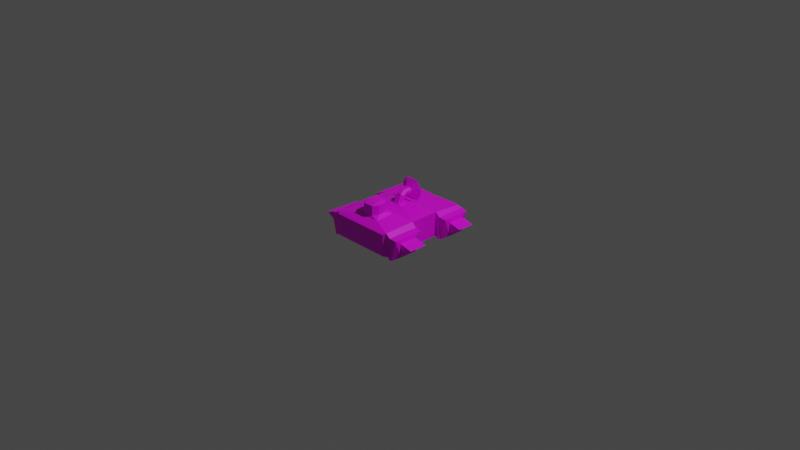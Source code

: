 # Source: ruined_rover_0.blend  (saved by Blender 3.4.6; exported with 4.5.12 LTS)
import bpy
from mathutils import Matrix  # noqa: F401  (used for matrix-valued properties, if any)

bpy.ops.wm.read_factory_settings(use_empty=True)
scene = bpy.context.scene
scene.name = 'Scene'

# ---- collections
col_collection = bpy.data.collections.new('Collection'); scene.collection.children.link(col_collection)

# ---- images (referenced by path relative to the original .blend; pixels are not part of the script)
import os
ASSET_DIR = os.environ.get("B2B_ASSET_DIR", "")  # directory of the original .blend (textures are referenced by path, not embedded)
HERE = os.path.dirname(os.path.abspath(__file__))  # packed textures are extracted next to this script under _unpacked/

def load_image(name, relpath, width, height, colorspace="sRGB"):
    """Load a texture the original file referenced (path relative to the .blend, or extracted next to this script)."""
    p = next((c for c in (os.path.join(HERE, relpath), os.path.join(ASSET_DIR, relpath)) if relpath and os.path.exists(c)), "")
    if p:
        img = bpy.data.images.load(p, check_existing=True)
        img.name = name
    else:  # same state as the original file: an image datablock whose file is absent (Cycles renders it pink)
        img = bpy.data.images.new(name, width, height)
        img.source = "FILE"
        img.filepath = "//" + (relpath or name)
    img.colorspace_settings.name = colorspace
    return img
img_europa_lore_ruined_rover_0_png = load_image('europa_lore_ruined_rover_0.png', 'europa_lore_ruined_rover_0.png', 1024, 1024, 'sRGB')
img_europa_lore_ruined_lander_0_accent_png = load_image('europa_lore_ruined_lander_0_accent.png', 'europa_lore_ruined_lander_0_accent.png', 1024, 1024, 'sRGB')
img_europa_lore_ruined_scanner_0_panel_png = load_image('europa_lore_ruined_scanner_0_panel.png', 'europa_lore_ruined_scanner_0_panel.png', 1024, 1024, 'sRGB')

# ---- materials (node trees are filled in below, after node groups)
mat_body = bpy.data.materials.new('body')
mat_body.alpha_threshold = 0.0
mat_body.use_transparent_shadow = False
mat_body.roughness = 0.5
mat_body.line_color = (0.0, 0.0, 0.0, 1.0)
mat_accent = bpy.data.materials.new('accent')
mat_accent.use_transparent_shadow = False
mat_underlay = bpy.data.materials.new('underlay')
mat_underlay.use_transparent_shadow = False

# ---- material node trees
mat_body.use_nodes = True; mat_body.node_tree.nodes.clear()
_N = mat_body.node_tree.nodes; _L = mat_body.node_tree.links
n0 = _N.new('ShaderNodeOutputMaterial'); n0.name = 'Material Output'; n0.location = (300, 300)
n1 = _N.new('ShaderNodeBsdfPrincipled'); n1.name = 'Principled BSDF'; n1.location = (10, 300)
n1.distribution = 'GGX'
n1.subsurface_method = 'RANDOM_WALK_SKIN'
n1.inputs[3].default_value = 1.45
n1.inputs[27].default_value = (0.0, 0.0, 0.0, 1.0)
n1.inputs[28].default_value = 1.0
n2 = _N.new('ShaderNodeTexImage'); n2.name = 'Image Texture'; n2.location = (-622, 104)
n2.image = img_europa_lore_ruined_rover_0_png
_L.new(n1.outputs[0], n0.inputs[0])
_L.new(n2.outputs[0], n1.inputs[0])
n0.is_active_output = True
mat_accent.use_nodes = True; mat_accent.node_tree.nodes.clear()
_N = mat_accent.node_tree.nodes; _L = mat_accent.node_tree.links
n0 = _N.new('ShaderNodeBsdfPrincipled'); n0.name = 'Principled BSDF'; n0.location = (10, 300)
n0.distribution = 'GGX'
n0.subsurface_method = 'RANDOM_WALK_SKIN'
n0.inputs[3].default_value = 1.45
n0.inputs[27].default_value = (0.0, 0.0, 0.0, 1.0)
n0.inputs[28].default_value = 1.0
n1 = _N.new('ShaderNodeOutputMaterial'); n1.name = 'Material Output'; n1.location = (300, 300)
n2 = _N.new('ShaderNodeTexImage'); n2.name = 'Image Texture'; n2.location = (-265, 154)
n2.image = img_europa_lore_ruined_lander_0_accent_png
_L.new(n0.outputs[0], n1.inputs[0])
_L.new(n2.outputs[0], n0.inputs[0])
n1.is_active_output = True
mat_underlay.use_nodes = True; mat_underlay.node_tree.nodes.clear()
_N = mat_underlay.node_tree.nodes; _L = mat_underlay.node_tree.links
n0 = _N.new('ShaderNodeBsdfPrincipled'); n0.name = 'Principled BSDF'; n0.location = (10, 300)
n0.distribution = 'GGX'
n0.subsurface_method = 'RANDOM_WALK_SKIN'
n0.inputs[3].default_value = 1.45
n0.inputs[27].default_value = (0.0, 0.0, 0.0, 1.0)
n0.inputs[28].default_value = 1.0
n1 = _N.new('ShaderNodeOutputMaterial'); n1.name = 'Material Output'; n1.location = (300, 300)
n2 = _N.new('ShaderNodeTexImage'); n2.name = 'Image Texture'; n2.location = (-296, 54)
n2.image = img_europa_lore_ruined_scanner_0_panel_png
_L.new(n0.outputs[0], n1.inputs[0])
_L.new(n2.outputs[0], n0.inputs[0])
n1.is_active_output = True

# ---- world
world_world = bpy.data.worlds.new('World'); scene.world = world_world
world_world.use_nodes = True; world_world.node_tree.nodes.clear()
_N = world_world.node_tree.nodes; _L = world_world.node_tree.links
n0 = _N.new('ShaderNodeOutputWorld'); n0.name = 'World Output'; n0.location = (300, 300)
n1 = _N.new('ShaderNodeBackground'); n1.name = 'Background'; n1.location = (10, 300)
n1.inputs[0].default_value = (0.05088, 0.05088, 0.05088, 1.0)
_L.new(n1.outputs[0], n0.inputs[0])
n0.is_active_output = True
world_world.color = (0.05088, 0.05088, 0.05088)
world_world.use_sun_shadow = False
world_world.sun_shadow_jitter_overblur = 0.0

# ---- cameras
cam_camera = bpy.data.cameras.new('Camera')
cam_camera.clip_end = 100.0
cam_camera.ortho_scale = 7.314

# ---- lights
light_light = bpy.data.lights.new('Light', 'POINT')
light_light.transmission_factor = 0.0
light_light.energy = 1000.0
light_light.shadow_soft_size = 0.1
light_light.shadow_maximum_resolution = 0.006
light_light.use_absolute_resolution = True

# ---- meshes
me_cube = bpy.data.meshes.new('Cube')
me_cube.from_pydata([(-1.0, -0.3, -1.0), (1.0, -0.3, 1.125), (-1.0, -0.3, 1.125), (1.0, -0.3, -1.0), (-1.0, 0.35, 1.125), (1.0, 0.35, -1.0), (-1.0, 0.35, -1.0), (1.0, 0.35, 1.125), (-1.159, -0.3199, -1.197), (-1.138, -0.3, -1.23), (-1.138, -1.0, -1.23), (-1.159, -0.9801, -1.197), (1.138, 1.0, 0.7704), (1.341, 0.9801, 0.6967), (1.159, 0.9801, -1.197), (1.138, 1.0, -1.23), (-1.138, -1.0, 0.7704), (-1.341, -0.9801, 0.6967), (1.341, -0.9801, 0.6967), (1.138, -1.0, 0.7704), (1.138, -1.0, -1.23), (1.159, -0.9801, -1.197), (-1.341, 0.9801, 0.6967), (-1.138, 1.0, 0.7704), (-1.138, 1.0, -1.23), (-1.159, 0.9801, -1.197), (1.341, -0.3199, 0.6967), (1.138, -0.3, 0.7704), (-1.341, 0.3699, 0.6967), (-1.138, 0.35, 0.7704), (1.159, 0.3699, -1.197), (1.138, 0.35, -1.23), (-1.138, -0.3, 0.7704), (-1.341, -0.3199, 0.6967), (1.138, -0.3, -1.23), (1.159, -0.3199, -1.197), (-1.138, 0.35, -1.23), (-1.159, 0.3699, -1.197), (1.138, 0.35, 0.7704), (1.341, 0.3699, 0.6967), (-1.357, -0.8481, -0.8483), (-1.357, -0.4519, -0.8483), (1.357, 0.8581, 0.3279), (1.357, 0.8581, -0.8483), (-1.357, -0.8481, 0.3279), (1.357, -0.8481, -0.8483), (1.357, -0.8481, 0.3279), (-1.357, 0.8581, -0.8483), (-1.357, 0.8581, 0.3279), (1.357, -0.4519, 0.3279), (-1.357, 0.4919, 0.3279), (1.357, 0.4919, -0.8483), (-1.357, -0.4519, 0.3279), (1.357, -0.4519, -0.8483), (-1.357, 0.4919, -0.8483), (1.357, 0.4919, 0.3279), (0.5, 0.1875, 1.35), (0.5, -0.1375, 1.35), (-0.5, -0.1375, 1.35), (-0.5, 0.1875, 1.35), (1.0, -1.0, 1.044), (-1.0, -1.0, 1.044), (1.0, -0.3, 1.169), (-1.0, -0.3, 1.169), (0.1719, -0.8377, 1.561), (0.4147, -0.8665, 1.373), (0.2887, -0.7209, 1.601), (-0.1719, -0.8377, 1.561), (-0.2887, -0.7209, 1.601), (-0.4147, -0.8665, 1.373), (0.2887, -0.5791, 1.643), (0.409, -0.4348, 1.49), (0.1719, -0.4623, 1.673), (-0.2887, -0.5791, 1.643), (-0.1719, -0.4623, 1.673), (-0.409, -0.4348, 1.49), (0.1719, -0.8377, 2.377), (0.2887, -0.7209, 2.407), (0.1719, -0.7258, 2.527), (-0.1719, -0.8377, 2.377), (-0.1719, -0.7258, 2.527), (-0.2887, -0.7209, 2.407), (0.2887, -0.5791, 2.449), (0.1719, -0.4623, 2.489), (0.1719, -0.5742, 2.573), (-0.2887, -0.5791, 2.449), (-0.1719, -0.5742, 2.573), (-0.1719, -0.4623, 2.489), (0.1278, 0.02987, 1.5), (0.1876, 0.09834, 1.431), (0.07639, 0.08126, 1.498), (0.1278, -0.02987, 1.503), (0.07639, -0.08126, 1.505), (0.1871, -0.09022, 1.437), (-0.07639, -0.08126, 1.505), (-0.1278, -0.02987, 1.503), (-0.1871, -0.09022, 1.437), (-0.1278, 0.02987, 1.5), (-0.07639, 0.08126, 1.498), (-0.1876, 0.09834, 1.431), (0.1278, 0.04968, 1.896), (0.07639, 0.07494, 1.717), (0.1278, 0.02031, 2.104), (0.07639, -0.004934, 2.283), (-0.07639, -0.004934, 2.283), (-0.1278, 0.02031, 2.104), (-0.1278, 0.04968, 1.896), (-0.07639, 0.07494, 1.717), (0.1157, 0.1492, 2.137), (0.06435, 0.1744, 1.958), (0.06435, 0.09455, 2.524), (0.1157, 0.1198, 2.345), (-0.1398, 0.1198, 2.345), (-0.08842, 0.09455, 2.524), (-0.08842, 0.1744, 1.958), (-0.1398, 0.1492, 2.137), (0.1278, 0.2497, 2.131), (0.07639, 0.2492, 1.925), (0.07639, 0.2508, 2.575), (0.1278, 0.2503, 2.369), (-0.1278, 0.2503, 2.369), (-0.07639, 0.2508, 2.575), (-0.07639, 0.2492, 1.925), (-0.1278, 0.2497, 2.131), (0.3578, 0.3497, 1.915), (0.2139, 0.3492, 1.34), (0.2139, 0.3508, 3.16), (0.3578, 0.3503, 2.585), (-0.3578, 0.3503, 2.585), (-0.2139, 0.3508, 3.16), (-0.2139, 0.3492, 1.34), (-0.3578, 0.3497, 1.915), (0.07155, 0.2497, 2.183), (0.04278, 0.2492, 2.068), (0.04278, 0.2508, 2.432), (0.07155, 0.2503, 2.317), (-0.07155, 0.2503, 2.317), (-0.04278, 0.2508, 2.432), (-0.04278, 0.2492, 2.068), (-0.07155, 0.2497, 2.183), (1.01, 0.9578, 0.9823), (1.08, 1.0, -1.0), (-1.01, 0.9578, 0.9823), (-1.021, 0.9602, -1.035), (0.0, 0.9204, -1.0), (1.08, 1.0, 0.0), (-1.08, 1.0, 0.0), (0.0, 0.9219, 1.015), (1.0, -1.0, 1.07), (0.9295, -1.05, 0.9295), (0.9295, -1.05, -0.9295), (1.019, -0.9648, -1.031), (-0.9295, -1.05, 0.9295), (-1.0, -1.0, 1.07), (-1.07, -1.0, -1.0), (-0.9295, -1.05, -0.9295), (-1.368, -0.8481, -0.544), (-1.368, -0.4519, -0.544), (1.722, 0.8581, 0.0873), (1.378, 0.8581, -0.5873), (-1.732, -0.8481, 0.04403), (1.378, -0.8481, -0.5873), (1.722, -0.8481, 0.0873), (-1.368, 0.8581, -0.544), (-1.732, 0.8581, 0.04403), (1.722, -0.4519, 0.0873), (-1.732, 0.4919, 0.04403), (1.378, 0.4919, -0.5873), (-1.732, -0.4519, 0.04403), (1.378, -0.4519, -0.5873), (-1.368, 0.4919, -0.544), (1.722, 0.4919, 0.0873), (-1.393, -0.8481, -0.5592), (-1.393, -0.4519, -0.5592), (1.748, 0.8581, 0.07424), (1.404, 0.8581, -0.6004), (-1.756, -0.8481, 0.02891), (1.404, -0.8481, -0.6004), (1.748, -0.8481, 0.07424), (-1.393, 0.8581, -0.5592), (-1.756, 0.8581, 0.02891), (1.748, -0.4519, 0.07424), (-1.756, 0.4919, 0.02891), (1.404, 0.4919, -0.6004), (-1.756, -0.4519, 0.02891), (1.404, -0.4519, -0.6004), (-1.393, 0.4919, -0.5592), (1.748, 0.4919, 0.07424), (-1.136, 0.5469, -0.3415), (-1.5, 0.5469, 0.1289), (-1.5, 0.8031, 0.1289), (-1.136, 0.8031, -0.3415), (1.135, -0.4915, -0.3957), (1.479, -0.4915, 0.1439), (1.479, -0.8085, 0.1439), (1.135, -0.8085, -0.3957), (-1.136, -0.7886, -0.3415), (-1.5, -0.7886, 0.1289), (-1.5, -0.5114, 0.1289), (-1.136, -0.5114, -0.3415), (1.135, 0.8031, -0.3957), (1.479, 0.8031, 0.1439), (1.479, 0.5469, 0.1439), (1.135, 0.5469, -0.3957), (0.8064, 1.069, 0.7064), (0.8572, 1.056, 0.7658), (0.8064, 1.069, -0.7064), (0.8619, 1.062, -0.7641), (-0.8064, 1.069, 0.7064), (-0.8567, 1.056, 0.7651), (-0.8064, 1.069, -0.7064), (-0.8557, 1.058, -0.7676), (-0.1936, 1.069, -0.7064), (-0.1438, 1.051, -0.7683), (0.1936, 1.069, -0.7064), (0.1479, 1.055, -0.7618), (0.8064, 1.069, 0.0), (0.8612, 1.062, 0.0), (-0.8064, 1.069, 0.0), (-0.859, 1.063, 0.0), (0.1936, 1.069, 0.7064), (0.1444, 1.052, 0.7692), (-0.1936, 1.069, 0.7064), (-0.1471, 1.054, 0.7645), (0.1936, 1.069, 0.0), (0.1415, 1.049, 0.0), (-0.1415, 1.049, 0.0), (-0.1936, 1.069, 0.0)], [], [(153, 2, 32, 16), (148, 1, 62, 60), (7, 5, 31, 38), (151, 3, 34, 20), (154, 153, 16, 10), (5, 7, 1, 3), (6, 5, 3, 0), (2, 1, 57, 58), (140, 7, 38, 12), (4, 142, 23, 29), (0, 154, 10, 9), (0, 2, 4, 6), (142, 146, 143, 24, 23), (153, 148, 60, 61), (2, 0, 9, 32), (141, 145, 140, 12, 15), (25, 37, 54, 47), (8, 11, 40, 41), (150, 149, 152, 155), (3, 1, 27, 34), (11, 17, 44, 40), (219, 211, 143, 146), (143, 144, 141, 5, 6), (6, 4, 29, 36), (28, 22, 48, 50), (5, 141, 15, 31), (2, 153, 61, 63), (9, 10, 11, 8), (13, 14, 15, 12), (10, 16, 17, 11), (19, 20, 21, 18), (23, 24, 25, 22), (27, 19, 18, 26), (29, 23, 22, 28), (31, 15, 14, 30), (16, 32, 33, 17), (20, 34, 35, 21), (26, 35, 34, 27), (32, 9, 8, 33), (24, 36, 37, 25), (12, 38, 39, 13), (38, 31, 30, 39), (28, 37, 36, 29), (53, 49, 165, 169), (40, 44, 160, 156), (45, 53, 169, 161), (43, 42, 158, 159), (22, 25, 47, 48), (21, 35, 53, 45), (35, 26, 49, 53), (30, 14, 43, 51), (14, 13, 42, 43), (13, 39, 55, 42), (26, 18, 46, 49), (18, 21, 45, 46), (33, 8, 41, 52), (17, 33, 52, 44), (39, 30, 51, 55), (37, 28, 50, 54), (94, 92, 103, 104), (1, 7, 56, 57), (7, 4, 59, 56), (4, 2, 58, 59), (97, 95, 105, 106), (90, 98, 107, 101), (1, 148, 19, 27), (0, 3, 151, 154), (1, 2, 63, 62), (66, 70, 82, 77), (65, 69, 61, 60), (73, 68, 81, 85), (72, 74, 87, 83), (75, 71, 62, 63), (67, 64, 76, 79), (69, 75, 63, 61), (84, 86, 80, 78), (64, 65, 66), (67, 68, 69), (70, 71, 72), (73, 74, 75), (76, 77, 78), (79, 80, 81), (82, 83, 84), (85, 86, 87), (64, 67, 69, 65), (70, 66, 65, 71), (68, 73, 75, 69), (74, 72, 71, 75), (78, 80, 79, 76), (84, 78, 77, 82), (80, 86, 85, 81), (86, 84, 83, 87), (67, 79, 81, 68), (87, 74, 73, 85), (72, 83, 82, 70), (76, 64, 66, 77), (71, 65, 60, 62), (57, 56, 89, 93), (56, 59, 99, 89), (58, 57, 93, 96), (59, 58, 96, 99), (88, 89, 90), (91, 92, 93), (94, 95, 96), (97, 98, 99), (88, 91, 93, 89), (96, 93, 92, 94), (95, 97, 99, 96), (98, 90, 89, 99), (90, 101, 100, 88), (103, 92, 91, 102), (97, 106, 107, 98), (105, 95, 94, 104), (91, 88, 100, 102), (101, 107, 114, 109), (111, 108, 116, 119), (104, 103, 110, 113), (105, 104, 113, 112), (100, 101, 109, 108), (106, 105, 112, 115), (107, 106, 115, 114), (102, 100, 108, 111), (103, 102, 111, 110), (123, 120, 128, 131), (112, 113, 121, 120), (108, 109, 117, 116), (109, 114, 122, 117), (113, 110, 118, 121), (114, 115, 123, 122), (110, 111, 119, 118), (115, 112, 120, 123), (129, 126, 134, 137), (119, 116, 124, 127), (120, 121, 129, 128), (116, 117, 125, 124), (117, 122, 130, 125), (121, 118, 126, 129), (122, 123, 131, 130), (118, 119, 127, 126), (134, 135, 132, 133, 138, 139, 136, 137), (130, 131, 139, 138), (126, 127, 135, 134), (131, 128, 136, 139), (127, 124, 132, 135), (128, 129, 137, 136), (124, 125, 133, 132), (125, 130, 138, 133), (143, 6, 36, 24), (140, 147, 142, 4, 7), (144, 213, 226, 223, 147), (142, 147, 223, 209), (144, 143, 211, 213), (224, 220, 204, 216, 206, 214), (145, 141, 207, 217), (147, 140, 205, 221), (210, 218, 208, 222, 227, 212), (209, 219, 146, 142), (141, 144, 215, 207), (215, 144, 147, 221, 225), (155, 152, 153, 154), (149, 150, 151, 148), (148, 153, 152, 149), (154, 151, 150, 155), (148, 151, 20, 19), (166, 164, 180, 182), (158, 171, 187, 174), (165, 162, 178, 181), (163, 170, 186, 179), (46, 45, 161, 162), (52, 41, 157, 168), (48, 47, 163, 164), (47, 54, 170, 163), (49, 46, 162, 165), (42, 55, 171, 158), (50, 48, 164, 166), (55, 51, 167, 171), (51, 43, 159, 167), (41, 40, 156, 157), (54, 50, 166, 170), (44, 52, 168, 160), (171, 167, 183, 187), (167, 159, 175, 183), (157, 156, 172, 173), (170, 166, 182, 186), (160, 168, 184, 176), (159, 158, 174, 175), (161, 169, 185, 177), (156, 160, 176, 172), (169, 165, 181, 185), (162, 161, 177, 178), (168, 157, 173, 184), (164, 163, 179, 180), (188, 189, 190, 191), (182, 189, 188, 186), (180, 190, 189, 182), (179, 191, 190, 180), (186, 188, 191, 179), (192, 193, 194, 195), (181, 193, 192, 185), (178, 194, 193, 181), (177, 195, 194, 178), (185, 192, 195, 177), (196, 197, 198, 199), (176, 197, 196, 172), (184, 198, 197, 176), (173, 199, 198, 184), (172, 196, 199, 173), (200, 201, 202, 203), (174, 201, 200, 175), (187, 202, 201, 174), (183, 203, 202, 187), (175, 200, 203, 183), (210, 212, 213, 211), (206, 216, 217, 207), (218, 210, 211, 219), (204, 220, 221, 205), (214, 206, 207, 215), (216, 204, 205, 217), (208, 218, 219, 209), (222, 208, 209, 223), (224, 214, 215, 225), (212, 227, 226, 213), (220, 224, 225, 221), (227, 222, 223, 226), (140, 145, 217, 205)])
me_cube.polygons.foreach_set('material_index', [0, 0, 0, 2, 0, 0, 2, 0, 0, 0, 2, 0, 0, 0, 0, 0, 2, 2, 0, 0, 0, 0, 2, 0, 0, 2, 0, 2, 0, 0, 0, 0, 0, 0, 2, 0, 2, 0, 0, 2, 0, 0, 0, 1, 1, 0, 1, 0, 2, 0, 2, 0, 0, 0, 0, 0, 0, 0, 0, 1, 0, 0, 0, 1, 1, 0, 2, 0, 1, 0, 1, 1, 0, 1, 0, 1, 0, 0, 0, 0, 1, 1, 1, 1, 0, 0, 0, 0, 1, 1, 1, 1, 1, 1, 1, 1, 0, 0, 0, 0, 0, 0, 0, 0, 0, 0, 0, 0, 0, 1, 1, 1, 1, 1, 1, 1, 1, 1, 1, 1, 1, 1, 1, 1, 1, 1, 1, 1, 1, 1, 1, 2, 1, 1, 1, 1, 1, 1, 1, 2, 2, 2, 2, 2, 2, 2, 2, 2, 0, 0, 0, 0, 1, 0, 0, 1, 0, 0, 0, 0, 0, 0, 2, 0, 0, 0, 0, 0, 1, 1, 1, 0, 1, 1, 1, 1, 0, 0, 2, 1, 0, 0, 0, 0, 0, 0, 0, 0, 0, 0, 0, 0, 2, 1, 2, 2, 2, 2, 2, 2, 2, 2, 2, 2, 2, 2, 2, 2, 2, 2, 2, 2, 1, 1, 1, 1, 1, 1, 1, 1, 1, 1, 1, 1, 0])
_uv = me_cube.uv_layers.new(name='UVMap')
_uv.uv.foreach_set('vector', [0.7045, 0.8404, 0.7106, 0.9272, 0.6643, 0.9273, 0.6649, 0.8405, 0.8948, 0.1539, 0.8897, 0.2407, 0.8843, 0.2408, 0.8981, 0.1539, 0.05338, 0.5206, 0.05338, 0.9533, 0.03175, 1.0, 0.03175, 0.5928, 0.8128, 0.9655, 0.8068, 0.7234, 0.8508, 0.726, 0.8508, 0.9806, 0.9002, 0.1004, 0.0, 0.1273, 0.1305, 0.07575, 1.0, 0.07523, 0.4839, 6.324e-05, 0.4839, 1.0, 5.96e-08, 0.9999, 5.96e-08, 0.0, 0.3128, 0.9563, 0.3305, 0.04189, 0.6617, 0.0474, 0.644, 0.9618, 0.7911, -1.397e-08, 0.7911, 1.0, 0.6752, 0.7487, 0.6752, 0.2487, 0.8602, 0.9819, 0.8425, 0.9065, 0.8865, 0.9073, 0.8865, 0.9879, 0.9392, 0.4802, 0.9568, 0.4049, 0.9854, 0.3992, 0.9854, 0.4798, 0.04967, 0.0, 0.04967, 0.2558, 0.0, 0.257, 6.378e-05, 0.002457, 0.5159, 0.9879, 0.5159, 0.00215, 1.0, 1.788e-07, 1.0, 0.9858, 0.01464, 0.8768, 0.4523, 0.9026, 0.9133, 0.8808, 1.0, 0.9244, 0.1091, 0.9244, 0.6568, 0.5939, 0.6568, 0.8419, 0.6534, 0.8419, 0.6534, 0.5939, 0.8483, -5.96e-08, 0.8483, 0.2933, 0.5049, 0.325, 0.5049, 0.04894, 0.8977, 0.09735, 0.4523, 0.09734, 0.01464, 0.1232, 0.1091, 0.0756, 1.0, 0.07561, 0.5564, 0.9997, 0.005262, 1.0, 0.1247, 0.8309, 0.4553, 0.8308, 0.9848, 0.9997, 0.4523, 1.0, 0.567, 0.8309, 0.8865, 0.8307, 0.8705, 0.8467, 0.0622, 0.8472, 0.0622, 0.1538, 0.8705, 0.1533, 1.0, 0.04678, 1.0, 0.4798, 0.9784, 0.4076, 0.9784, 0.0, 0.4523, 1.0, 0.4675, 0.0003348, 0.5727, 0.1997, 0.567, 0.8309, 0.4524, 0.8203, 0.7943, 0.8191, 0.9133, 0.8808, 0.4523, 0.9026, 0.001021, 0.9613, 0.03098, 0.4943, 0.0, 0.0, 0.3305, 0.04189, 0.3128, 0.9563, 1.0, 0.7069, 1.0, 1.0, 0.6567, 0.9511, 0.6567, 0.6753, 0.02225, 0.0003098, 0.5734, 0.0, 0.4617, 0.1995, 0.1311, 0.1997, 0.956, 0.9974, 0.9531, 0.7622, 1.0, 0.7636, 1.0, 1.0, 0.7106, 0.9272, 0.7045, 0.8404, 0.7012, 0.8403, 0.7159, 0.9273, 0.4967, 0.3246, 0.2534, 0.3249, 0.2606, 0.3105, 0.4901, 0.3102, 0.1419, 0.0, 0.9853, 0.06758, 1.0, 0.07561, 0.1091, 0.0756, 1.0, 0.07523, 0.1305, 0.07575, 0.1621, 0.0, 0.9853, 0.06708, 0.1305, 0.9245, 1.0, 0.924, 0.9853, 0.9319, 0.1621, 1.0, 0.1091, 0.9244, 1.0, 0.9244, 0.9853, 0.9324, 0.1419, 1.0, 0.9281, 0.7686, 0.9281, 0.4219, 1.0, 0.4353, 1.0, 0.7623, 0.5968, 0.7948, 0.5968, 0.9953, 0.543, 0.9923, 0.543, 0.804, 0.7584, 0.6094, 0.8389, 0.6094, 0.8366, 0.6135, 0.761, 0.6135, 0.1583, 0.6403, 0.1583, 0.8562, 0.1046, 0.8532, 0.1046, 0.6495, 0.293, 0.5939, 0.3797, 0.5939, 0.3774, 0.5979, 0.2956, 0.5979, 0.9466, 0.3926, 0.975, 0.006713, 0.9784, 0.0, 0.9784, 0.4076, 0.5049, 0.04894, 0.5049, 0.325, 0.4513, 0.3205, 5.96e-08, 0.05911, 0.179, 0.6267, 0.002664, 0.6269, 0.008352, 0.618, 0.1739, 0.6178, 0.7345, 0.6689, 0.7345, 0.9908, 0.6626, 0.9774, 0.6626, 0.6752, 0.03175, 0.5928, 0.03175, 1.0, 0.02843, 0.9931, 5.96e-08, 0.6076, 0.151, 0.941, 0.6022, 0.6799, 0.6567, 0.6753, 0.6567, 0.9511, 0.9328, 0.002664, 0.9328, 0.1485, 0.8875, 0.1187, 0.9301, 0.03503, 0.9338, 0.3, 0.9338, 0.4457, 0.8873, 0.4105, 0.9324, 0.3377, 0.6824, 0.108, 0.7899, 0.108, 0.7902, 0.189, 0.6827, 0.189, 0.9403, 0.6094, 0.9403, 0.7553, 0.895, 0.7254, 0.9377, 0.6418, 0.5734, 0.0, 0.5564, 0.9997, 0.4553, 0.8308, 0.4617, 0.1995, 0.644, 0.0, 0.823, 0.0, 0.7899, 0.108, 0.6824, 0.108, 0.823, 0.0, 0.8256, 0.5879, 0.7899, 0.4733, 0.7899, 0.108, 0.761, 0.6135, 0.8366, 0.6135, 0.8227, 0.6566, 0.7773, 0.6566, 0.8366, 0.6135, 0.8377, 0.8482, 0.8227, 0.8024, 0.8227, 0.6566, 0.8377, 0.8482, 0.7621, 0.8482, 0.7773, 0.8024, 0.8227, 0.8024, 0.8256, 0.5879, 0.6465, 0.5879, 0.6825, 0.4733, 0.7899, 0.4733, 0.6465, 0.5879, 0.644, 0.0, 0.6824, 0.108, 0.6825, 0.4733, 1.0, 0.0, 0.9848, 0.9997, 0.8865, 0.8307, 0.8922, 0.1995, 0.4675, 0.0003348, 1.0, 0.0, 0.8922, 0.1995, 0.5727, 0.1997, 0.7621, 0.8482, 0.761, 0.6135, 0.7773, 0.6566, 0.7773, 0.8024, 0.005262, 1.0, 0.02225, 0.0003098, 0.1311, 0.1997, 0.1247, 0.8309, 0.6108, 0.4546, 0.6108, 0.4736, 0.514, 0.4735, 0.514, 0.4545, 0.6361, 0.9973, 0.3143, 0.9951, 0.4077, 0.7403, 0.5686, 0.7414, 0.0, 1.0, 0.0, 5.96e-08, 0.2492, 0.2499, 0.2492, 0.7499, 0.3143, 0.0, 0.6361, 0.002212, 0.5686, 0.2439, 0.4077, 0.2428, 0.5907, 0.4442, 0.6069, 0.4431, 0.6085, 0.628, 0.5953, 0.5655, 0.05559, 0.105, 0.1319, 0.105, 0.1319, 0.4478, 0.05559, 0.4478, 0.8897, 0.2407, 0.8948, 0.1539, 0.9321, 0.154, 0.9337, 0.2407, 0.644, 0.9618, 0.6617, 0.0474, 1.0, 0.04495, 1.0, 1.0, 0.746, 0.002664, 0.746, 0.2507, 0.7406, 0.2507, 0.7406, 0.002664, 0.7009, 0.1681, 0.8607, 0.1862, 0.9823, 0.8354, 0.8226, 0.8173, 0.742, 0.2938, 0.742, 0.7084, 0.3721, 1.0, 0.3721, 0.0001852, 0.1664, 0.2392, 0.3205, 0.2025, 0.3361, 0.8485, 0.182, 0.8852, 0.678, 0.1054, 0.678, 0.148, 0.5767, 0.148, 0.5767, 0.1054, 0.7006, 0.1774, 0.7006, 0.07598, 0.7406, 0.002664, 0.7406, 0.2507, 0.358, 0.4861, 0.358, 0.4435, 0.4591, 0.4434, 0.4591, 0.4861, 0.002409, 0.8862, 0.0, 0.3257, 0.4205, 0.08084, 0.4205, 1.0, 0.47, 0.3653, 0.47, 0.7939, 0.3593, 0.7893, 0.3593, 0.3607, 0.9506, 0.4153, 0.742, 0.2938, 1.0, 0.3579, 0.9506, 0.5872, 1.0, 0.6465, 0.742, 0.7084, 0.9244, 0.2913, 0.9266, 0.2659, 0.9447, 0.2913, 0.9392, 0.5836, 0.9558, 0.5727, 0.9558, 0.6014, 0.4591, 0.4434, 0.4634, 0.4292, 0.4783, 0.4436, 0.4591, 0.4861, 0.4783, 0.4863, 0.4634, 0.5008, 0.4772, 0.2106, 0.5621, 0.3601, 0.47, 0.3653, 0.182, 0.8852, 0.1849, 1.0, 0.06098, 0.9354, 0.9506, 0.4153, 0.9506, 0.5872, 0.742, 0.7084, 0.742, 0.2938, 0.8607, 0.1862, 0.7009, 0.1681, 0.5158, 5.96e-08, 1.0, 0.04611, 0.3205, 0.2025, 0.1664, 0.2392, 0.0, 0.1035, 0.4688, 5.96e-08, 0.678, 0.148, 0.678, 0.1054, 0.7006, 0.07598, 0.7006, 0.1774, 0.4783, 0.4436, 0.4783, 0.4863, 0.4591, 0.4861, 0.4591, 0.4434, 1.0, 0.9352, 0.8293, 0.9159, 0.8226, 0.8173, 0.9823, 0.8354, 0.3495, 0.9608, 0.1849, 1.0, 0.182, 0.8852, 0.3361, 0.8485, 0.47, 0.7939, 0.47, 0.3653, 0.5621, 0.3601, 0.5621, 0.7887, 0.453, 0.184, 0.4688, 0.8382, 0.3361, 0.8485, 0.3205, 0.2025, 0.5767, 0.148, 0.678, 0.148, 0.6816, 0.1625, 0.5816, 0.1625, 0.678, 0.1054, 0.5767, 0.1054, 0.5816, 0.09092, 0.6816, 0.09092, 0.6856, 0.8075, 0.5624, 0.1502, 0.7009, 0.1681, 0.8226, 0.8173, 0.5485, 0.7026, 0.5545, 0.1418, 1.0, 5.96e-08, 1.0, 0.9192, 0.6551, 1.0, 0.3324, 0.9978, 0.4304, 0.6819, 0.6182, 0.6824, 0.4077, 0.7403, 0.4077, 0.2428, 0.4566, 0.3962, 0.4566, 0.5828, 0.6752, 0.2487, 0.6752, 0.7487, 0.6309, 0.5919, 0.6309, 0.4048, 0.3324, -5.96e-08, 0.6551, 0.002217, 0.6182, 0.309, 0.4304, 0.3076, 0.5326, 0.4907, 0.6181, -5.96e-08, 0.6181, 0.7401, 0.8388, 0.3188, 0.9113, -5.96e-08, 0.9113, 0.7217, 0.6669, 0.9113, 0.6411, 0.8313, 0.6669, 0.7444, 0.7786, 0.5955, 0.6783, 0.5269, 0.7786, -5.96e-08, 0.9599, 0.1379, 0.9673, 0.1383, 0.9736, 0.1472, 0.9503, 0.1457, 0.6193, 0.4409, 0.6193, 0.4873, 0.6108, 0.4736, 0.6108, 0.4546, 0.6069, 0.4431, 0.5907, 0.4442, 0.5696, 0.4223, 0.6206, 0.4181, 0.1319, 0.105, 0.05559, 0.105, 0.0, 0.0, 0.1875, 0.0, 0.05559, 0.105, 0.05559, 0.4478, 0.02993, 0.7285, 0.02994, 0.1085, 0.514, 0.4735, 0.6108, 0.4736, 0.6108, 0.4798, 0.536, 0.4798, 0.1576, 0.1085, 0.1576, 0.7285, 0.1319, 0.4478, 0.1319, 0.105, 0.536, 0.4481, 0.6108, 0.4482, 0.6108, 0.4546, 0.514, 0.4545, 0.9673, 0.1383, 0.9599, 0.1379, 0.9621, 0.08885, 0.9681, 0.0635, 0.05559, 0.4478, 0.1319, 0.4478, 0.1379, 0.8242, 0.06155, 0.8242, 0.9587, 0.03263, 0.9527, 0.05799, 0.9401, 0.05756, 0.9428, 0.02805, 0.514, 0.4545, 0.514, 0.4735, 0.4836, 0.4718, 0.4836, 0.4529, 0.8438, 0.4257, 1.0, 0.6368, 0.7296, 0.9208, 0.5734, 0.7096, 0.9621, 0.08885, 0.9572, 0.1107, 0.9478, 0.0798, 0.9527, 0.05799, 0.6742, 0.1916, 0.8438, 0.4257, 0.5734, 0.7096, 0.4038, 0.4756, 0.5387, 0.0, 0.6742, 0.1916, 0.4038, 0.4756, 0.2682, 0.284, 0.9681, 0.0635, 0.9621, 0.08885, 0.9527, 0.05799, 0.9587, 0.03263, 0.9736, 0.04169, 0.9681, 0.0635, 0.9587, 0.03263, 0.9642, 0.01082, 0.7243, 0.7375, 0.7243, 0.7079, 0.7531, 0.6808, 0.7531, 0.7637, 0.5734, 0.7096, 0.7296, 0.9208, 0.2052, 1.0, 0.13, 0.7556, 0.9527, 0.05799, 0.9478, 0.0798, 0.9381, 0.08295, 0.9401, 0.05756, 0.8185, 0.9827, 0.8185, 0.7434, 0.8564, 0.7607, 0.8564, 1.0, 0.3885, 0.9959, 0.3885, 0.7569, 0.4631, 0.7444, 0.4631, 0.9834, 0.2682, 0.284, 0.4038, 0.4756, 0.05458, 0.4828, 0.0, 0.2579, 0.9642, 0.01082, 0.9587, 0.03263, 0.9428, 0.02805, 0.9455, 0.002664, 0.4038, 0.4756, 0.5734, 0.7096, 0.13, 0.7556, 0.05458, 0.4828, 0.2019, 1.013e-06, 0.7983, 0.0, 0.5596, 0.3999, 0.4403, 0.3999, 0.6926, 0.7079, 0.6926, 0.7375, 0.6643, 0.7636, 0.6643, 0.6807, 0.7243, 0.7079, 0.718, 0.6824, 0.7352, 0.6094, 0.7531, 0.6808, 0.6926, 0.7375, 0.699, 0.763, 0.6822, 0.835, 0.6643, 0.7636, 0.699, 0.763, 0.718, 0.763, 0.7352, 0.835, 0.6822, 0.835, 0.718, 0.6824, 0.699, 0.6824, 0.6822, 0.6094, 0.7352, 0.6094, 0.718, 0.763, 0.7243, 0.7375, 0.7531, 0.7637, 0.7352, 0.835, 0.699, 0.6824, 0.6926, 0.7079, 0.6643, 0.6807, 0.6822, 0.6094, 0.5596, 0.3999, 0.5997, 0.4631, 0.5997, 0.5366, 0.5596, 0.5999, 0.4403, 0.5999, 0.4002, 0.5366, 0.4002, 0.4631, 0.4403, 0.3999, 0.2019, 1.0, 0.001322, 0.6838, 0.4002, 0.5366, 0.4403, 0.5999, 0.7983, 0.0, 0.9989, 0.3162, 0.5997, 0.4631, 0.5596, 0.3999, 0.001322, 0.6838, 0.001322, 0.3162, 0.4002, 0.4631, 0.4002, 0.5366, 0.9989, 0.3162, 0.9989, 0.6838, 0.5997, 0.5366, 0.5997, 0.4631, 0.001322, 0.3162, 0.2019, 1.013e-06, 0.4403, 0.3999, 0.4002, 0.4631, 0.9989, 0.6838, 0.7983, 1.0, 0.5596, 0.5999, 0.5997, 0.5366, 0.7983, 1.0, 0.2019, 1.0, 0.4403, 0.5999, 0.5596, 0.5999, 0.4821, 0.9022, 0.4745, 0.6807, 0.5241, 0.6782, 0.5241, 0.9145, 1.0, 0.0, 0.9727, 0.5008, 1.0, 1.0, 0.5712, 0.997, 0.5712, 0.007157, 0.8976, 0.5, 0.7946, 0.5536, 0.4524, 0.5527, 0.1118, 0.5548, 0.0, 0.5, 0.01464, 0.8768, 0.0, 0.5, 0.1118, 0.5548, 0.1116, 0.8195, 0.8976, 0.5, 0.9133, 0.8808, 0.7943, 0.8191, 0.7946, 0.5536, 0.4524, 0.4278, 0.1377, 0.4278, 0.1377, 0.1992, 0.4524, 0.1992, 0.7671, 0.1992, 0.7671, 0.4278, 0.4523, 0.09734, 0.8977, 0.09735, 0.7927, 0.1785, 0.4524, 0.1788, 0.0, 0.5, 0.01464, 0.1232, 0.1112, 0.1803, 0.1097, 0.4461, 0.7671, 0.8007, 0.4524, 0.8007, 0.1377, 0.8007, 0.1377, 0.5722, 0.4524, 0.5722, 0.7671, 0.5722, 0.1116, 0.8195, 0.4524, 0.8203, 0.4523, 0.9026, 0.01464, 0.8768, 0.8977, 0.09735, 0.8976, 0.5, 0.7917, 0.4448, 0.7927, 0.1785, 0.7917, 0.4448, 0.8976, 0.5, 0.0, 0.5, 0.1097, 0.4461, 0.4524, 0.4472, 0.8705, 0.1533, 0.0622, 0.1538, 0.0, 0.1273, 0.9002, 0.1004, 0.0622, 0.8472, 0.8705, 0.8467, 0.9131, 0.8794, 0.0, 0.8732, 0.0, 0.8732, 0.0, 0.1273, 0.0622, 0.1538, 0.0622, 0.8472, 0.9002, 0.1004, 0.9131, 0.8794, 0.8705, 0.8467, 0.8705, 0.1533, 0.0, 0.8732, 0.9131, 0.8794, 1.0, 0.924, 0.1305, 0.9245, 0.1307, 0.9213, 0.0858, 0.9169, 0.08584, 0.9139, 0.1307, 0.9183, 0.8185, 0.6348, 0.9998, 0.5974, 1.0, 0.6387, 0.8187, 0.6761, 0.3885, 0.6358, 0.5847, 0.5953, 0.5849, 0.6367, 0.3887, 0.6771, 0.6462, 0.5736, 0.6462, 0.1154, 0.7065, 0.116, 0.7065, 0.5742, 0.9403, 0.7606, 0.9403, 0.9063, 0.9377, 0.874, 0.895, 0.7904, 0.5314, 0.4181, 0.5314, 0.7834, 0.5282, 0.6889, 0.4295, 0.5063, 0.4033, 0.4429, 0.4033, 0.8082, 0.4001, 0.7137, 0.3013, 0.531, 0.4553, 0.8308, 0.1247, 0.8309, 0.1267, 0.6687, 0.4574, 0.6685, 0.3887, 0.04045, 0.5849, 0.0, 0.5847, 0.5953, 0.3885, 0.6358, 0.8187, 0.03943, 1.0, 0.002046, 0.9998, 0.5974, 0.8185, 0.6348, 0.283, 0.9215, 0.1848, 0.9105, 0.1847, 0.7988, 0.2829, 0.8098, 0.6476, 0.3237, 0.6476, 0.9097, 0.6402, 0.7797, 0.5205, 0.4434, 0.7773, 0.6566, 0.8227, 0.6566, 0.8228, 0.6889, 0.7775, 0.6889, 0.8865, 0.8307, 0.567, 0.8309, 0.5689, 0.6687, 0.8884, 0.6685, 0.9338, 0.4511, 0.9338, 0.5968, 0.8873, 0.5616, 0.9324, 0.4888, 0.6064, 0.6771, 0.6064, 0.06053, 0.7852, 0.005049, 0.7852, 0.6216, 0.4803, 0.8547, 0.5229, 0.9383, 0.5198, 0.9399, 0.4771, 0.8563, 0.2966, 0.6225, 0.2966, 0.4396, 0.3244, 0.4393, 0.3244, 0.6223, 0.3241, 0.2199, 0.3241, 0.4178, 0.2966, 0.4176, 0.2966, 0.2197, 0.9324, 0.4888, 0.8873, 0.5616, 0.8843, 0.5597, 0.9294, 0.4869, 0.7716, 0.3052, 0.7716, 0.2564, 0.7745, 0.2562, 0.7745, 0.305, 0.9377, 0.6418, 0.895, 0.7254, 0.8918, 0.7238, 0.9345, 0.6402, 0.2966, 0.1982, 0.2966, 0.0002418, 0.3244, 5.96e-08, 0.3244, 0.1979, 0.9324, 0.3377, 0.8873, 0.4105, 0.8843, 0.4087, 0.9294, 0.3358, 0.9301, 0.03503, 0.8875, 0.1187, 0.8843, 0.1171, 0.927, 0.03341, 0.895, 0.7904, 0.9377, 0.874, 0.9345, 0.8756, 0.8918, 0.792, 0.4295, 0.5063, 0.5282, 0.6889, 0.5216, 0.6936, 0.4228, 0.511, 0.3013, 0.531, 0.4001, 0.7137, 0.3935, 0.7184, 0.2947, 0.5357, 0.9789, 0.5174, 0.9766, 0.5674, 0.9449, 0.5674, 0.9471, 0.5174, 0.9869, 0.8464, 0.9533, 0.8401, 0.9457, 0.7668, 0.9869, 0.7606, 0.7929, 0.9397, 0.7223, 0.9217, 0.7223, 0.8421, 0.7929, 0.8261, 0.9869, 0.6951, 0.9457, 0.6892, 0.9533, 0.6159, 0.9869, 0.6094, 0.9845, 0.4855, 0.9789, 0.5174, 0.9471, 0.5174, 0.9392, 0.4855, 0.3671, 0.01573, 0.3671, 0.8596, 0.209, 0.8439, 0.209, 0.0, 0.9801, 0.2477, 0.9467, 0.2401, 0.9391, 0.1611, 0.9801, 0.1539, 1.0, 0.9305, 0.9276, 0.919, 0.9276, 0.8206, 1.0, 0.8075, 0.7996, 0.9474, 0.7584, 0.94, 0.766, 0.861, 0.7996, 0.8535, 0.0, 0.8212, 0.9609, 0.849, 0.9609, 0.992, 0.0, 1.0, 0.8956, 0.5503, 0.8893, 0.7512, 0.7929, 0.7512, 0.7992, 0.5503, 0.9869, 0.9374, 0.9533, 0.9312, 0.9457, 0.8579, 0.9869, 0.8517, -5.96e-08, 0.3101, 0.1979, 0.3883, 0.1979, 0.7344, -5.96e-08, 0.8046, 0.9331, 0.9973, 0.8918, 0.9915, 0.8995, 0.9182, 0.9331, 0.9117, 0.9131, 0.4219, 0.8956, 0.5503, 0.7992, 0.5503, 0.7755, 0.4219, 0.6266, 0.225, 0.6266, 0.3922, 0.5572, 0.3897, 0.5572, 0.2224, 0.9802, 0.3939, 0.9468, 0.3862, 0.9392, 0.3072, 0.9802, 0.3, 0.6383, 0.8261, 0.7107, 0.8423, 0.7107, 0.9218, 0.6383, 0.9397, 0.09292, 0.8755, 0.002664, 0.8569, 0.01931, 0.659, 0.09292, 0.6403, 0.5611, 5.96e-08, 1.0, 0.01386, 1.0, 0.06005, 0.5611, 0.06599, 0.7671, 0.8007, 0.7671, 0.5722, 0.7946, 0.5536, 0.7943, 0.8191, 0.7671, 0.1992, 0.4524, 0.1992, 0.4524, 0.1788, 0.7927, 0.1785, 0.4524, 0.8007, 0.7671, 0.8007, 0.7943, 0.8191, 0.4524, 0.8203, 0.1377, 0.1992, 0.1377, 0.4278, 0.1097, 0.4461, 0.1112, 0.1803, 0.7671, 0.4278, 0.7671, 0.1992, 0.7927, 0.1785, 0.7917, 0.4448, 0.4524, 0.1992, 0.1377, 0.1992, 0.1112, 0.1803, 0.4524, 0.1788, 0.1377, 0.8007, 0.4524, 0.8007, 0.4524, 0.8203, 0.1116, 0.8195, 0.1377, 0.5722, 0.1377, 0.8007, 0.1116, 0.8195, 0.1118, 0.5548, 0.4524, 0.4278, 0.7671, 0.4278, 0.7917, 0.4448, 0.4524, 0.4472, 0.7671, 0.5722, 0.4524, 0.5722, 0.4524, 0.5527, 0.7946, 0.5536, 0.1377, 0.4278, 0.4524, 0.4278, 0.4524, 0.4472, 0.1097, 0.4461, 0.4524, 0.5722, 0.1377, 0.5722, 0.1118, 0.5548, 0.4524, 0.5527, 0.01464, 0.1232, 0.4523, 0.09734, 0.4524, 0.1788, 0.1112, 0.1803])
me_cube.materials.append(mat_body)
me_cube.materials.append(mat_accent)
me_cube.materials.append(mat_underlay)
me_cube.use_mirror_vertex_groups = False
me_cube.update()

# ---- objects
ob_cube = bpy.data.objects.new('Cube', me_cube)
ob_light = bpy.data.objects.new('Light', light_light)
ob_camera = bpy.data.objects.new('Camera', cam_camera)

# ---- transforms, parenting, visibility, modifiers, constraints
ob_cube.location = (0.0, 0.0, 0.0)
ob_cube.scale = (0.35, 0.5, 0.125)
ob_cube.lock_rotations_4d = False
ob_cube.empty_display_type = 'ARROWS'
ob_cube.lineart.crease_threshold = 0.0
ob_light.location = (4.076, 1.005, 5.904)
ob_light.rotation_euler = (0.6503, 0.05522, 1.866)
ob_light.lock_rotations_4d = False
ob_light.empty_display_type = 'ARROWS'
ob_light.color = (0.0, 0.0, 0.0, 0.0)
ob_light.lineart.crease_threshold = 0.0
ob_camera.location = (7.359, -6.926, 4.958)
ob_camera.rotation_euler = (1.109, 0.0, 0.8149)
ob_camera.lock_rotations_4d = False
ob_camera.empty_display_type = 'ARROWS'
ob_camera.color = (0.0, 0.0, 0.0, 0.0)
ob_camera.display_type = 'WIRE'
ob_camera.lineart.crease_threshold = 0.0

# ---- collection membership
col_collection.objects.link(ob_cube)
col_collection.objects.link(ob_light)
col_collection.objects.link(ob_camera)

# ---- scene / render settings (as saved in the file)
scene.camera = ob_camera
scene.frame_start = 1; scene.frame_end = 250; scene.frame_set(1)
scene.render.engine = 'BLENDER_EEVEE_NEXT'
scene.cycles.sampling_pattern = 'TABULATED_SOBOL'
scene.cycles.use_light_tree = False
scene.view_settings.view_transform = 'Filmic'
bpy.context.view_layer.update()
